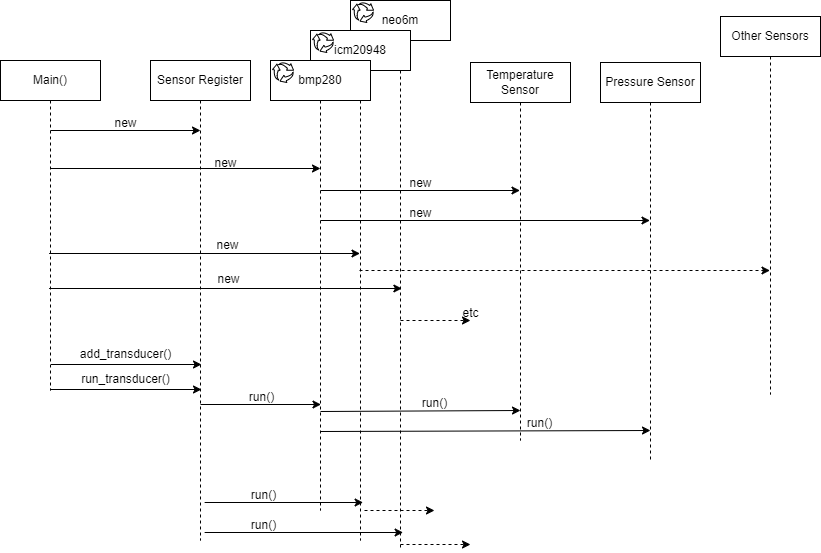

The diagram above was exported from draw.io. Its source (the exported page's mxGraphModel, read from the mxfile embedded in the PNG):
<mxGraphModel dx="2066" dy="568" grid="1" gridSize="10" guides="1" tooltips="1" connect="1" arrows="1" fold="1" page="1" pageScale="1" pageWidth="850" pageHeight="1100" math="0" shadow="0">
  <root>
    <mxCell id="0" />
    <mxCell id="1" parent="0" />
    <mxCell id="28" value="neo6m" style="shape=umlLifeline;perimeter=lifelinePerimeter;whiteSpace=wrap;html=1;container=1;dropTarget=0;collapsible=0;recursiveResize=0;outlineConnect=0;portConstraint=eastwest;newEdgeStyle={&quot;curved&quot;:0,&quot;rounded&quot;:0};" parent="1" vertex="1">
      <mxGeometry x="-400" width="100" height="550" as="geometry" />
    </mxCell>
    <mxCell id="26" value="icm20948" style="shape=umlLifeline;perimeter=lifelinePerimeter;whiteSpace=wrap;html=1;container=1;dropTarget=0;collapsible=0;recursiveResize=0;outlineConnect=0;portConstraint=eastwest;newEdgeStyle={&quot;curved&quot;:0,&quot;rounded&quot;:0};" parent="1" vertex="1">
      <mxGeometry x="-440" y="30" width="100" height="510" as="geometry" />
    </mxCell>
    <mxCell id="14" value="Main()&lt;span style=&quot;font-family: monospace; font-size: 0px; text-align: start; text-wrap-mode: nowrap;&quot;&gt;%3CmxGraphModel%3E%3Croot%3E%3CmxCell%20id%3D%220%22%2F%3E%3CmxCell%20id%3D%221%22%20parent%3D%220%22%2F%3E%3CmxCell%20id%3D%222%22%20value%3D%22Boat%20%2F%20BoatSIm%22%20style%3D%22shape%3DumlLifeline%3Bperimeter%3DlifelinePerimeter%3BwhiteSpace%3Dwrap%3Bhtml%3D1%3Bcontainer%3D1%3BdropTarget%3D0%3Bcollapsible%3D0%3BrecursiveResize%3D0%3BoutlineConnect%3D0%3BportConstraint%3Deastwest%3BnewEdgeStyle%3D%7B%26quot%3Bcurved%26quot%3B%3A0%2C%26quot%3Brounded%26quot%3B%3A0%7D%3B%22%20vertex%3D%221%22%20parent%3D%221%22%3E%3CmxGeometry%20x%3D%22110%22%20y%3D%2230%22%20width%3D%22100%22%20height%3D%22300%22%20as%3D%22geometry%22%2F%3E%3C%2FmxCell%3E%3C%2Froot%3E%3C%2FmxGraphModel%3E&lt;/span&gt;" style="shape=umlLifeline;perimeter=lifelinePerimeter;whiteSpace=wrap;html=1;container=1;dropTarget=0;collapsible=0;recursiveResize=0;outlineConnect=0;portConstraint=eastwest;newEdgeStyle={&quot;curved&quot;:0,&quot;rounded&quot;:0};" parent="1" vertex="1">
      <mxGeometry x="-750" y="60" width="100" height="330" as="geometry" />
    </mxCell>
    <mxCell id="15" value="Sensor Register" style="shape=umlLifeline;perimeter=lifelinePerimeter;whiteSpace=wrap;html=1;container=1;dropTarget=0;collapsible=0;recursiveResize=0;outlineConnect=0;portConstraint=eastwest;newEdgeStyle={&quot;curved&quot;:0,&quot;rounded&quot;:0};" parent="1" vertex="1">
      <mxGeometry x="-600" y="60" width="100" height="480" as="geometry" />
    </mxCell>
    <mxCell id="16" value="" style="endArrow=classic;html=1;" parent="1" edge="1">
      <mxGeometry width="50" height="50" relative="1" as="geometry">
        <mxPoint x="-700" y="130" as="sourcePoint" />
        <mxPoint x="-550" y="130" as="targetPoint" />
      </mxGeometry>
    </mxCell>
    <mxCell id="17" value="new" style="text;html=1;align=center;verticalAlign=middle;resizable=0;points=[];autosize=1;strokeColor=none;fillColor=none;" parent="1" vertex="1">
      <mxGeometry x="-650" y="108" width="50" height="30" as="geometry" />
    </mxCell>
    <mxCell id="22" value="bmp280" style="shape=umlLifeline;perimeter=lifelinePerimeter;whiteSpace=wrap;html=1;container=1;dropTarget=0;collapsible=0;recursiveResize=0;outlineConnect=0;portConstraint=eastwest;newEdgeStyle={&quot;curved&quot;:0,&quot;rounded&quot;:0};" parent="1" vertex="1">
      <mxGeometry x="-480" y="60" width="100" height="450" as="geometry" />
    </mxCell>
    <mxCell id="23" value="" style="endArrow=classic;html=1;" parent="1" source="14" edge="1">
      <mxGeometry width="50" height="50" relative="1" as="geometry">
        <mxPoint x="-550" y="168" as="sourcePoint" />
        <mxPoint x="-430" y="168" as="targetPoint" />
      </mxGeometry>
    </mxCell>
    <mxCell id="24" value="new" style="text;html=1;align=center;verticalAlign=middle;resizable=0;points=[];autosize=1;strokeColor=none;fillColor=none;" parent="1" vertex="1">
      <mxGeometry x="-550" y="148" width="50" height="30" as="geometry" />
    </mxCell>
    <mxCell id="29" value="" style="endArrow=classic;html=1;" parent="1" target="26" edge="1">
      <mxGeometry width="50" height="50" relative="1" as="geometry">
        <mxPoint x="-701.37" y="253" as="sourcePoint" />
        <mxPoint x="-390" y="260" as="targetPoint" />
      </mxGeometry>
    </mxCell>
    <mxCell id="30" value="" style="endArrow=classic;html=1;" parent="1" edge="1">
      <mxGeometry width="50" height="50" relative="1" as="geometry">
        <mxPoint x="-701.37" y="288" as="sourcePoint" />
        <mxPoint x="-348.62" y="288" as="targetPoint" />
      </mxGeometry>
    </mxCell>
    <mxCell id="31" value="new" style="text;html=1;align=center;verticalAlign=middle;resizable=0;points=[];autosize=1;strokeColor=none;fillColor=none;" parent="1" vertex="1">
      <mxGeometry x="-548.37" y="230" width="50" height="30" as="geometry" />
    </mxCell>
    <mxCell id="33" value="new" style="text;html=1;align=center;verticalAlign=middle;resizable=0;points=[];autosize=1;strokeColor=none;fillColor=none;" parent="1" vertex="1">
      <mxGeometry x="-547.37" y="264" width="50" height="30" as="geometry" />
    </mxCell>
    <mxCell id="34" value="" style="endArrow=classic;html=1;" parent="1" edge="1">
      <mxGeometry width="50" height="50" relative="1" as="geometry">
        <mxPoint x="-699.5" y="364" as="sourcePoint" />
        <mxPoint x="-549" y="364" as="targetPoint" />
      </mxGeometry>
    </mxCell>
    <mxCell id="35" value="add_transducer()" style="text;html=1;align=center;verticalAlign=middle;resizable=0;points=[];autosize=1;strokeColor=none;fillColor=none;" parent="1" vertex="1">
      <mxGeometry x="-680" y="339" width="110" height="30" as="geometry" />
    </mxCell>
    <mxCell id="36" value="" style="endArrow=classic;html=1;" parent="1" edge="1">
      <mxGeometry width="50" height="50" relative="1" as="geometry">
        <mxPoint x="-699.5" y="389" as="sourcePoint" />
        <mxPoint x="-549" y="389" as="targetPoint" />
      </mxGeometry>
    </mxCell>
    <mxCell id="37" value="run_transducer()" style="text;html=1;align=center;verticalAlign=middle;resizable=0;points=[];autosize=1;strokeColor=none;fillColor=none;" parent="1" vertex="1">
      <mxGeometry x="-680" y="364" width="110" height="30" as="geometry" />
    </mxCell>
    <mxCell id="38" value="" style="endArrow=classic;html=1;" parent="1" edge="1">
      <mxGeometry width="50" height="50" relative="1" as="geometry">
        <mxPoint x="-550" y="404" as="sourcePoint" />
        <mxPoint x="-429.5" y="404" as="targetPoint" />
      </mxGeometry>
    </mxCell>
    <mxCell id="39" value="" style="endArrow=classic;html=1;" parent="1" edge="1">
      <mxGeometry width="50" height="50" relative="1" as="geometry">
        <mxPoint x="-545.87" y="502" as="sourcePoint" />
        <mxPoint x="-387.37" y="502" as="targetPoint" />
      </mxGeometry>
    </mxCell>
    <mxCell id="40" value="" style="endArrow=classic;html=1;" parent="1" edge="1">
      <mxGeometry width="50" height="50" relative="1" as="geometry">
        <mxPoint x="-545.87" y="532" as="sourcePoint" />
        <mxPoint x="-347.37" y="532" as="targetPoint" />
      </mxGeometry>
    </mxCell>
    <mxCell id="41" value="run()" style="text;html=1;align=center;verticalAlign=middle;resizable=0;points=[];autosize=1;strokeColor=none;fillColor=none;" parent="1" vertex="1">
      <mxGeometry x="-514.5" y="382" width="50" height="30" as="geometry" />
    </mxCell>
    <mxCell id="42" value="run()" style="text;html=1;align=center;verticalAlign=middle;resizable=0;points=[];autosize=1;strokeColor=none;fillColor=none;" parent="1" vertex="1">
      <mxGeometry x="-511.87" y="480" width="50" height="30" as="geometry" />
    </mxCell>
    <mxCell id="43" value="run()" style="text;html=1;align=center;verticalAlign=middle;resizable=0;points=[];autosize=1;strokeColor=none;fillColor=none;" parent="1" vertex="1">
      <mxGeometry x="-511.87" y="510" width="50" height="30" as="geometry" />
    </mxCell>
    <mxCell id="44" value="" style="sketch=0;html=1;aspect=fixed;shadow=0;verticalAlign=top;labelPosition=center;verticalLabelPosition=bottom;shape=mxgraph.gcp2.arrow_cycle;" parent="1" vertex="1">
      <mxGeometry x="-478" y="62" width="21.05" height="20" as="geometry" />
    </mxCell>
    <mxCell id="45" value="" style="sketch=0;html=1;aspect=fixed;shadow=0;verticalAlign=top;labelPosition=center;verticalLabelPosition=bottom;shape=mxgraph.gcp2.arrow_cycle;" parent="1" vertex="1">
      <mxGeometry x="-438" y="32" width="21.05" height="20" as="geometry" />
    </mxCell>
    <mxCell id="46" value="" style="sketch=0;html=1;aspect=fixed;shadow=0;verticalAlign=top;labelPosition=center;verticalLabelPosition=bottom;shape=mxgraph.gcp2.arrow_cycle;" parent="1" vertex="1">
      <mxGeometry x="-398" y="2" width="21.05" height="20" as="geometry" />
    </mxCell>
    <mxCell id="47" value="Temperature Sensor" style="shape=umlLifeline;perimeter=lifelinePerimeter;whiteSpace=wrap;html=1;container=1;dropTarget=0;collapsible=0;recursiveResize=0;outlineConnect=0;portConstraint=eastwest;newEdgeStyle={&quot;curved&quot;:0,&quot;rounded&quot;:0};" parent="1" vertex="1">
      <mxGeometry x="-280" y="62" width="100" height="378" as="geometry" />
    </mxCell>
    <mxCell id="48" value="Pressure Sensor" style="shape=umlLifeline;perimeter=lifelinePerimeter;whiteSpace=wrap;html=1;container=1;dropTarget=0;collapsible=0;recursiveResize=0;outlineConnect=0;portConstraint=eastwest;newEdgeStyle={&quot;curved&quot;:0,&quot;rounded&quot;:0};" parent="1" vertex="1">
      <mxGeometry x="-150" y="62" width="100" height="398" as="geometry" />
    </mxCell>
    <mxCell id="49" value="" style="edgeStyle=none;orthogonalLoop=1;jettySize=auto;html=1;" parent="1" target="47" edge="1">
      <mxGeometry width="100" relative="1" as="geometry">
        <mxPoint x="-430" y="190" as="sourcePoint" />
        <mxPoint x="-330" y="190" as="targetPoint" />
        <Array as="points" />
      </mxGeometry>
    </mxCell>
    <mxCell id="50" value="new" style="text;html=1;align=center;verticalAlign=middle;resizable=0;points=[];autosize=1;strokeColor=none;fillColor=none;" parent="1" vertex="1">
      <mxGeometry x="-355" y="168" width="50" height="30" as="geometry" />
    </mxCell>
    <mxCell id="51" value="" style="edgeStyle=none;orthogonalLoop=1;jettySize=auto;html=1;" parent="1" target="48" edge="1">
      <mxGeometry width="100" relative="1" as="geometry">
        <mxPoint x="-430" y="220" as="sourcePoint" />
        <mxPoint x="-230" y="220" as="targetPoint" />
        <Array as="points" />
      </mxGeometry>
    </mxCell>
    <mxCell id="52" value="new" style="text;html=1;align=center;verticalAlign=middle;resizable=0;points=[];autosize=1;strokeColor=none;fillColor=none;" parent="1" vertex="1">
      <mxGeometry x="-355" y="198" width="50" height="30" as="geometry" />
    </mxCell>
    <mxCell id="53" value="" style="edgeStyle=none;orthogonalLoop=1;jettySize=auto;html=1;" parent="1" edge="1">
      <mxGeometry width="100" relative="1" as="geometry">
        <mxPoint x="-430" y="411" as="sourcePoint" />
        <mxPoint x="-230" y="410" as="targetPoint" />
        <Array as="points" />
      </mxGeometry>
    </mxCell>
    <mxCell id="55" value="" style="edgeStyle=none;orthogonalLoop=1;jettySize=auto;html=1;" parent="1" edge="1">
      <mxGeometry width="100" relative="1" as="geometry">
        <mxPoint x="-430" y="431" as="sourcePoint" />
        <mxPoint x="-100" y="430" as="targetPoint" />
        <Array as="points" />
      </mxGeometry>
    </mxCell>
    <mxCell id="56" value="run()" style="text;html=1;align=center;verticalAlign=middle;resizable=0;points=[];autosize=1;strokeColor=none;fillColor=none;" parent="1" vertex="1">
      <mxGeometry x="-341" y="388" width="50" height="30" as="geometry" />
    </mxCell>
    <mxCell id="57" value="run()" style="text;html=1;align=center;verticalAlign=middle;resizable=0;points=[];autosize=1;strokeColor=none;fillColor=none;" parent="1" vertex="1">
      <mxGeometry x="-236" y="408" width="50" height="30" as="geometry" />
    </mxCell>
    <mxCell id="59" value="" style="edgeStyle=none;orthogonalLoop=1;jettySize=auto;html=1;dashed=1;" parent="1" target="64" edge="1">
      <mxGeometry width="100" relative="1" as="geometry">
        <mxPoint x="-391" y="270" as="sourcePoint" />
        <mxPoint x="-300" y="270" as="targetPoint" />
        <Array as="points" />
      </mxGeometry>
    </mxCell>
    <mxCell id="61" value="" style="edgeStyle=none;orthogonalLoop=1;jettySize=auto;html=1;dashed=1;" parent="1" edge="1">
      <mxGeometry width="100" relative="1" as="geometry">
        <mxPoint x="-350" y="544" as="sourcePoint" />
        <mxPoint x="-280" y="544" as="targetPoint" />
        <Array as="points" />
      </mxGeometry>
    </mxCell>
    <mxCell id="62" value="" style="edgeStyle=none;orthogonalLoop=1;jettySize=auto;html=1;dashed=1;" parent="1" edge="1">
      <mxGeometry width="100" relative="1" as="geometry">
        <mxPoint x="-350" y="320" as="sourcePoint" />
        <mxPoint x="-280" y="320" as="targetPoint" />
        <Array as="points" />
      </mxGeometry>
    </mxCell>
    <mxCell id="63" value="" style="edgeStyle=none;orthogonalLoop=1;jettySize=auto;html=1;dashed=1;" parent="1" edge="1">
      <mxGeometry width="100" relative="1" as="geometry">
        <mxPoint x="-386" y="510" as="sourcePoint" />
        <mxPoint x="-316" y="510" as="targetPoint" />
        <Array as="points" />
      </mxGeometry>
    </mxCell>
    <mxCell id="64" value="Other Sensors" style="shape=umlLifeline;perimeter=lifelinePerimeter;whiteSpace=wrap;html=1;container=1;dropTarget=0;collapsible=0;recursiveResize=0;outlineConnect=0;portConstraint=eastwest;newEdgeStyle={&quot;curved&quot;:0,&quot;rounded&quot;:0};" parent="1" vertex="1">
      <mxGeometry x="-30" y="16" width="100" height="378" as="geometry" />
    </mxCell>
    <mxCell id="65" value="etc" style="text;html=1;align=center;verticalAlign=middle;resizable=0;points=[];autosize=1;strokeColor=none;fillColor=none;" parent="1" vertex="1">
      <mxGeometry x="-300" y="298" width="40" height="30" as="geometry" />
    </mxCell>
  </root>
</mxGraphModel>